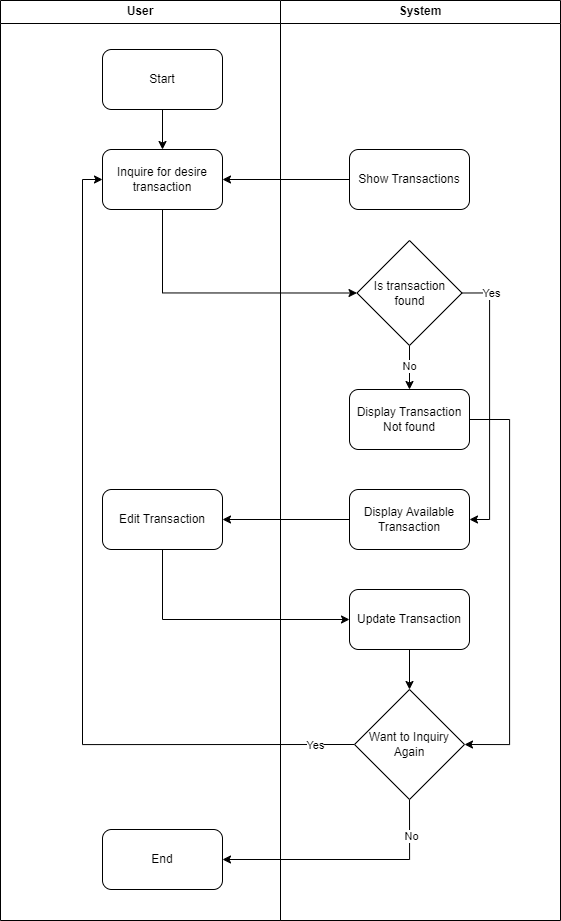

The diagram above was exported from draw.io. Its source (the exported page's mxGraphModel, read from the mxfile embedded in the PNG):
<mxGraphModel dx="1444" dy="811" grid="1" gridSize="10" guides="1" tooltips="1" connect="1" arrows="1" fold="1" page="1" pageScale="1" pageWidth="827" pageHeight="1169" math="0" shadow="0">
  <root>
    <mxCell id="WIyWlLk6GJQsqaUBKTNV-0" />
    <mxCell id="WIyWlLk6GJQsqaUBKTNV-1" parent="WIyWlLk6GJQsqaUBKTNV-0" />
    <mxCell id="UMuwGUjd-so9kqKP9bpO-4" value="" style="edgeStyle=orthogonalEdgeStyle;rounded=0;orthogonalLoop=1;jettySize=auto;html=1;" edge="1" parent="WIyWlLk6GJQsqaUBKTNV-1" source="UMuwGUjd-so9kqKP9bpO-2" target="UMuwGUjd-so9kqKP9bpO-3">
      <mxGeometry relative="1" as="geometry" />
    </mxCell>
    <mxCell id="UMuwGUjd-so9kqKP9bpO-2" value="Show Transactions" style="rounded=1;whiteSpace=wrap;html=1;" vertex="1" parent="WIyWlLk6GJQsqaUBKTNV-1">
      <mxGeometry x="475" y="229" width="120" height="60" as="geometry" />
    </mxCell>
    <mxCell id="UMuwGUjd-so9kqKP9bpO-34" style="edgeStyle=orthogonalEdgeStyle;rounded=0;orthogonalLoop=1;jettySize=auto;html=1;exitX=0.5;exitY=1;exitDx=0;exitDy=0;entryX=0;entryY=0.5;entryDx=0;entryDy=0;" edge="1" parent="WIyWlLk6GJQsqaUBKTNV-1" source="UMuwGUjd-so9kqKP9bpO-3" target="UMuwGUjd-so9kqKP9bpO-5">
      <mxGeometry relative="1" as="geometry" />
    </mxCell>
    <mxCell id="UMuwGUjd-so9kqKP9bpO-3" value="Inquire for desire transaction" style="whiteSpace=wrap;html=1;rounded=1;" vertex="1" parent="WIyWlLk6GJQsqaUBKTNV-1">
      <mxGeometry x="228" y="229" width="120" height="60" as="geometry" />
    </mxCell>
    <mxCell id="UMuwGUjd-so9kqKP9bpO-10" value="" style="edgeStyle=orthogonalEdgeStyle;rounded=0;orthogonalLoop=1;jettySize=auto;html=1;" edge="1" parent="WIyWlLk6GJQsqaUBKTNV-1" source="UMuwGUjd-so9kqKP9bpO-5" target="UMuwGUjd-so9kqKP9bpO-9">
      <mxGeometry relative="1" as="geometry" />
    </mxCell>
    <mxCell id="UMuwGUjd-so9kqKP9bpO-11" value="No" style="edgeLabel;html=1;align=center;verticalAlign=middle;resizable=0;points=[];" vertex="1" connectable="0" parent="UMuwGUjd-so9kqKP9bpO-10">
      <mxGeometry x="-0.08" y="-1" relative="1" as="geometry">
        <mxPoint as="offset" />
      </mxGeometry>
    </mxCell>
    <mxCell id="UMuwGUjd-so9kqKP9bpO-13" style="edgeStyle=orthogonalEdgeStyle;rounded=0;orthogonalLoop=1;jettySize=auto;html=1;exitX=1;exitY=0.5;exitDx=0;exitDy=0;entryX=1;entryY=0.5;entryDx=0;entryDy=0;" edge="1" parent="WIyWlLk6GJQsqaUBKTNV-1" source="UMuwGUjd-so9kqKP9bpO-5" target="UMuwGUjd-so9kqKP9bpO-12">
      <mxGeometry relative="1" as="geometry" />
    </mxCell>
    <mxCell id="UMuwGUjd-so9kqKP9bpO-15" value="Yes" style="edgeLabel;html=1;align=center;verticalAlign=middle;resizable=0;points=[];" vertex="1" connectable="0" parent="UMuwGUjd-so9kqKP9bpO-13">
      <mxGeometry x="-0.7952" y="1" relative="1" as="geometry">
        <mxPoint as="offset" />
      </mxGeometry>
    </mxCell>
    <mxCell id="UMuwGUjd-so9kqKP9bpO-27" style="edgeStyle=orthogonalEdgeStyle;rounded=0;orthogonalLoop=1;jettySize=auto;html=1;exitX=1;exitY=0.5;exitDx=0;exitDy=0;entryX=1;entryY=0.5;entryDx=0;entryDy=0;" edge="1" parent="WIyWlLk6GJQsqaUBKTNV-1" source="UMuwGUjd-so9kqKP9bpO-9" target="UMuwGUjd-so9kqKP9bpO-20">
      <mxGeometry relative="1" as="geometry">
        <Array as="points">
          <mxPoint x="635" y="499" />
          <mxPoint x="635" y="824" />
        </Array>
      </mxGeometry>
    </mxCell>
    <mxCell id="UMuwGUjd-so9kqKP9bpO-9" value="Display Transaction Not found" style="rounded=1;whiteSpace=wrap;html=1;" vertex="1" parent="WIyWlLk6GJQsqaUBKTNV-1">
      <mxGeometry x="475" y="469" width="120" height="60" as="geometry" />
    </mxCell>
    <mxCell id="UMuwGUjd-so9kqKP9bpO-17" style="edgeStyle=orthogonalEdgeStyle;rounded=0;orthogonalLoop=1;jettySize=auto;html=1;exitX=0;exitY=0.5;exitDx=0;exitDy=0;entryX=1;entryY=0.5;entryDx=0;entryDy=0;" edge="1" parent="WIyWlLk6GJQsqaUBKTNV-1" source="UMuwGUjd-so9kqKP9bpO-12" target="UMuwGUjd-so9kqKP9bpO-16">
      <mxGeometry relative="1" as="geometry" />
    </mxCell>
    <mxCell id="UMuwGUjd-so9kqKP9bpO-12" value="Display Available&lt;div&gt;Transaction&lt;/div&gt;" style="rounded=1;whiteSpace=wrap;html=1;" vertex="1" parent="WIyWlLk6GJQsqaUBKTNV-1">
      <mxGeometry x="475" y="569" width="120" height="60" as="geometry" />
    </mxCell>
    <mxCell id="UMuwGUjd-so9kqKP9bpO-19" style="edgeStyle=orthogonalEdgeStyle;rounded=0;orthogonalLoop=1;jettySize=auto;html=1;exitX=0.5;exitY=1;exitDx=0;exitDy=0;entryX=0;entryY=0.5;entryDx=0;entryDy=0;" edge="1" parent="WIyWlLk6GJQsqaUBKTNV-1" source="UMuwGUjd-so9kqKP9bpO-16" target="UMuwGUjd-so9kqKP9bpO-18">
      <mxGeometry relative="1" as="geometry" />
    </mxCell>
    <mxCell id="UMuwGUjd-so9kqKP9bpO-16" value="Edit Transaction" style="rounded=1;whiteSpace=wrap;html=1;" vertex="1" parent="WIyWlLk6GJQsqaUBKTNV-1">
      <mxGeometry x="228" y="569" width="120" height="60" as="geometry" />
    </mxCell>
    <mxCell id="UMuwGUjd-so9kqKP9bpO-26" style="edgeStyle=orthogonalEdgeStyle;rounded=0;orthogonalLoop=1;jettySize=auto;html=1;exitX=0.5;exitY=1;exitDx=0;exitDy=0;entryX=0.5;entryY=0;entryDx=0;entryDy=0;" edge="1" parent="WIyWlLk6GJQsqaUBKTNV-1" source="UMuwGUjd-so9kqKP9bpO-18" target="UMuwGUjd-so9kqKP9bpO-20">
      <mxGeometry relative="1" as="geometry" />
    </mxCell>
    <mxCell id="UMuwGUjd-so9kqKP9bpO-18" value="Update Transaction" style="rounded=1;whiteSpace=wrap;html=1;" vertex="1" parent="WIyWlLk6GJQsqaUBKTNV-1">
      <mxGeometry x="475" y="669" width="120" height="60" as="geometry" />
    </mxCell>
    <mxCell id="UMuwGUjd-so9kqKP9bpO-21" style="edgeStyle=orthogonalEdgeStyle;rounded=0;orthogonalLoop=1;jettySize=auto;html=1;exitX=0;exitY=0.5;exitDx=0;exitDy=0;entryX=0;entryY=0.5;entryDx=0;entryDy=0;" edge="1" parent="WIyWlLk6GJQsqaUBKTNV-1" source="UMuwGUjd-so9kqKP9bpO-20" target="UMuwGUjd-so9kqKP9bpO-3">
      <mxGeometry relative="1" as="geometry" />
    </mxCell>
    <mxCell id="UMuwGUjd-so9kqKP9bpO-25" value="Yes" style="edgeLabel;html=1;align=center;verticalAlign=middle;resizable=0;points=[];" vertex="1" connectable="0" parent="UMuwGUjd-so9kqKP9bpO-21">
      <mxGeometry x="-0.8133" y="-1" relative="1" as="geometry">
        <mxPoint x="40" y="1" as="offset" />
      </mxGeometry>
    </mxCell>
    <mxCell id="UMuwGUjd-so9kqKP9bpO-23" style="edgeStyle=orthogonalEdgeStyle;rounded=0;orthogonalLoop=1;jettySize=auto;html=1;exitX=0.5;exitY=1;exitDx=0;exitDy=0;entryX=1;entryY=0.5;entryDx=0;entryDy=0;" edge="1" parent="WIyWlLk6GJQsqaUBKTNV-1" source="UMuwGUjd-so9kqKP9bpO-20" target="UMuwGUjd-so9kqKP9bpO-22">
      <mxGeometry relative="1" as="geometry" />
    </mxCell>
    <mxCell id="UMuwGUjd-so9kqKP9bpO-24" value="No" style="edgeLabel;html=1;align=center;verticalAlign=middle;resizable=0;points=[];" vertex="1" connectable="0" parent="UMuwGUjd-so9kqKP9bpO-23">
      <mxGeometry x="-0.7101" y="1" relative="1" as="geometry">
        <mxPoint as="offset" />
      </mxGeometry>
    </mxCell>
    <mxCell id="UMuwGUjd-so9kqKP9bpO-20" value="Want to Inquiry Again" style="rhombus;whiteSpace=wrap;html=1;" vertex="1" parent="WIyWlLk6GJQsqaUBKTNV-1">
      <mxGeometry x="480" y="769" width="110" height="110" as="geometry" />
    </mxCell>
    <mxCell id="UMuwGUjd-so9kqKP9bpO-22" value="End" style="rounded=1;whiteSpace=wrap;html=1;" vertex="1" parent="WIyWlLk6GJQsqaUBKTNV-1">
      <mxGeometry x="228" y="909" width="120" height="60" as="geometry" />
    </mxCell>
    <mxCell id="UMuwGUjd-so9kqKP9bpO-30" style="edgeStyle=orthogonalEdgeStyle;rounded=0;orthogonalLoop=1;jettySize=auto;html=1;exitX=0.5;exitY=1;exitDx=0;exitDy=0;entryX=0.5;entryY=0;entryDx=0;entryDy=0;" edge="1" parent="WIyWlLk6GJQsqaUBKTNV-1" source="UMuwGUjd-so9kqKP9bpO-29" target="UMuwGUjd-so9kqKP9bpO-3">
      <mxGeometry relative="1" as="geometry" />
    </mxCell>
    <mxCell id="UMuwGUjd-so9kqKP9bpO-29" value="Start" style="rounded=1;whiteSpace=wrap;html=1;" vertex="1" parent="WIyWlLk6GJQsqaUBKTNV-1">
      <mxGeometry x="228" y="129" width="120" height="60" as="geometry" />
    </mxCell>
    <mxCell id="UMuwGUjd-so9kqKP9bpO-31" value="User" style="swimlane;whiteSpace=wrap;html=1;" vertex="1" parent="WIyWlLk6GJQsqaUBKTNV-1">
      <mxGeometry x="126" y="80" width="280" height="920" as="geometry" />
    </mxCell>
    <mxCell id="UMuwGUjd-so9kqKP9bpO-32" value="System" style="swimlane;whiteSpace=wrap;html=1;" vertex="1" parent="WIyWlLk6GJQsqaUBKTNV-1">
      <mxGeometry x="406" y="80" width="280" height="920" as="geometry" />
    </mxCell>
    <mxCell id="UMuwGUjd-so9kqKP9bpO-5" value="Is transaction found" style="rhombus;whiteSpace=wrap;html=1;" vertex="1" parent="UMuwGUjd-so9kqKP9bpO-32">
      <mxGeometry x="76.5" y="240" width="105" height="105" as="geometry" />
    </mxCell>
  </root>
</mxGraphModel>